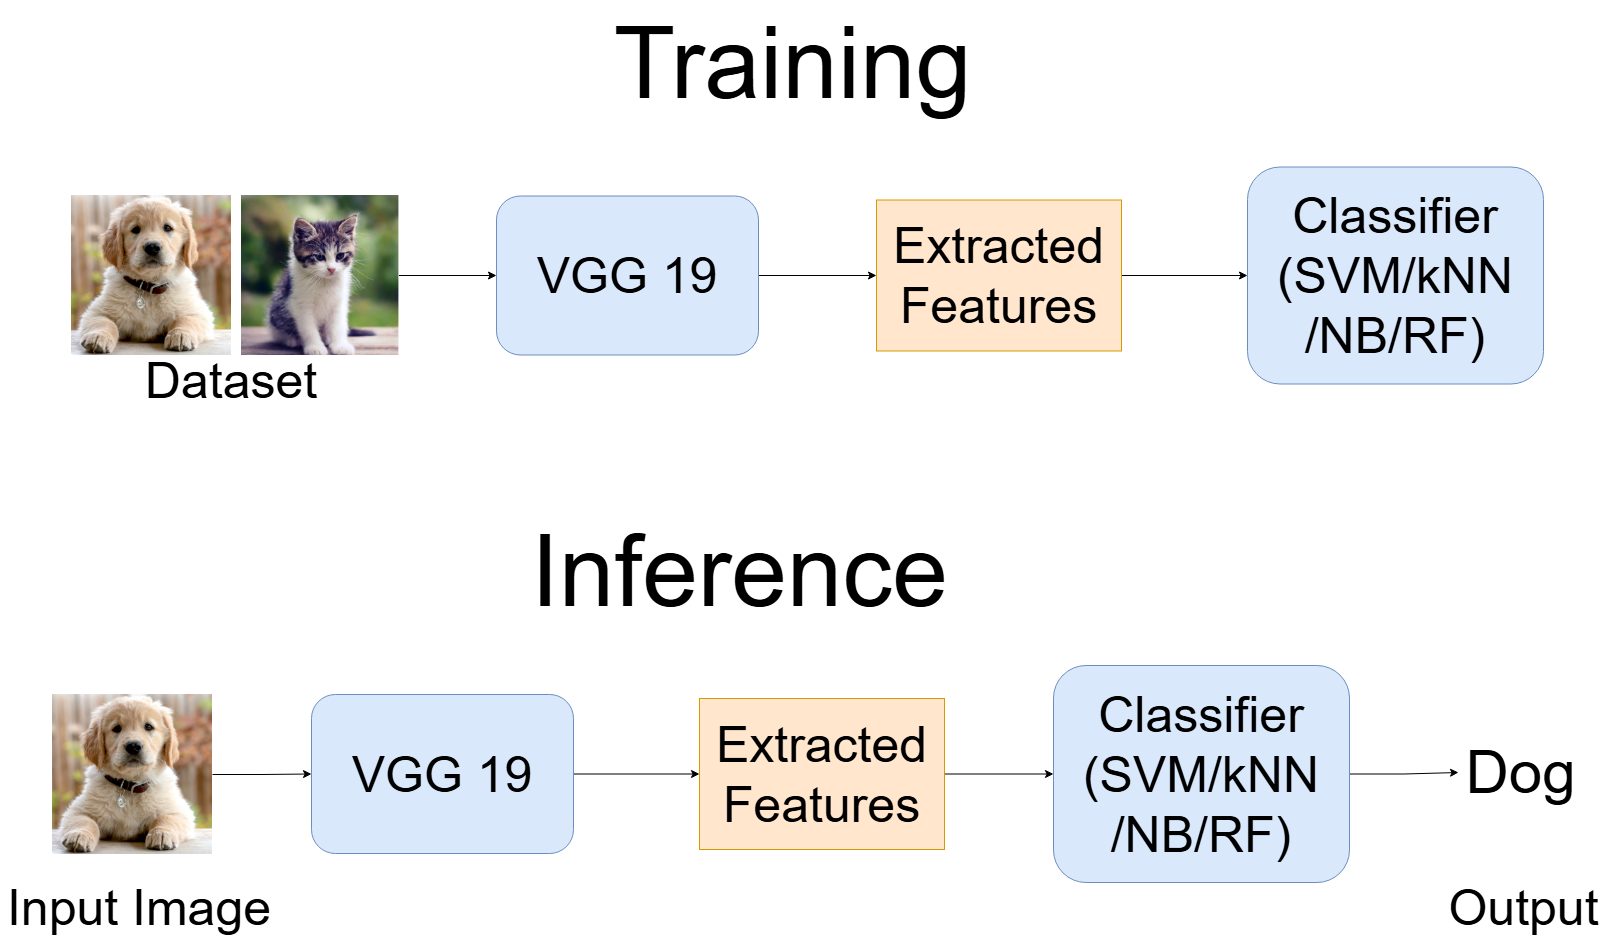

The diagram above was exported from draw.io. Its source (the exported page's mxGraphModel, read from the mxfile embedded in the PNG):
<mxGraphModel dx="2390" dy="1498" grid="0" gridSize="10" guides="1" tooltips="1" connect="1" arrows="1" fold="1" page="1" pageScale="1" pageWidth="1654" pageHeight="1169" math="0" shadow="0">
  <root>
    <mxCell id="0" />
    <mxCell id="1" parent="0" />
    <mxCell id="86ftLfIzEVKqyGWgJQe9-5" value="" style="shape=image;verticalLabelPosition=bottom;labelBackgroundColor=default;verticalAlign=top;aspect=fixed;imageAspect=0;image=https://kb.rspca.org.au/wp-content/uploads/2018/11/golder-retriever-puppy.jpeg;" parent="1" vertex="1">
      <mxGeometry x="95" y="280" width="160" height="160" as="geometry" />
    </mxCell>
    <mxCell id="86ftLfIzEVKqyGWgJQe9-14" style="edgeStyle=orthogonalEdgeStyle;rounded=0;orthogonalLoop=1;jettySize=auto;html=1;exitX=1;exitY=0.5;exitDx=0;exitDy=0;" parent="1" source="86ftLfIzEVKqyGWgJQe9-10" target="86ftLfIzEVKqyGWgJQe9-13" edge="1">
      <mxGeometry relative="1" as="geometry" />
    </mxCell>
    <mxCell id="86ftLfIzEVKqyGWgJQe9-10" value="" style="shape=image;verticalLabelPosition=bottom;labelBackgroundColor=default;verticalAlign=top;aspect=fixed;imageAspect=0;image=https://wallpaperaccess.com/full/2111331.jpg;clipPath=inset(0% 39% 1.06% 0%);" parent="1" vertex="1">
      <mxGeometry x="265" y="280" width="157.41" height="160" as="geometry" />
    </mxCell>
    <mxCell id="86ftLfIzEVKqyGWgJQe9-11" value="&lt;font style=&quot;font-size: 50px;&quot;&gt;Dataset&lt;/font&gt;" style="text;html=1;align=center;verticalAlign=middle;whiteSpace=wrap;rounded=0;" parent="1" vertex="1">
      <mxGeometry x="225" y="450" width="60" height="30" as="geometry" />
    </mxCell>
    <mxCell id="86ftLfIzEVKqyGWgJQe9-12" value="&lt;font style=&quot;font-size: 100px;&quot;&gt;Training&lt;/font&gt;" style="text;html=1;align=center;verticalAlign=middle;whiteSpace=wrap;rounded=0;" parent="1" vertex="1">
      <mxGeometry x="613" y="85" width="407" height="123" as="geometry" />
    </mxCell>
    <mxCell id="86ftLfIzEVKqyGWgJQe9-17" style="edgeStyle=orthogonalEdgeStyle;rounded=0;orthogonalLoop=1;jettySize=auto;html=1;exitX=1;exitY=0.5;exitDx=0;exitDy=0;entryX=0;entryY=0.5;entryDx=0;entryDy=0;" parent="1" source="86ftLfIzEVKqyGWgJQe9-13" target="86ftLfIzEVKqyGWgJQe9-16" edge="1">
      <mxGeometry relative="1" as="geometry" />
    </mxCell>
    <mxCell id="86ftLfIzEVKqyGWgJQe9-13" value="&lt;font style=&quot;font-size: 50px;&quot;&gt;VGG 19&lt;/font&gt;" style="rounded=1;whiteSpace=wrap;html=1;fillColor=#dae8fc;strokeColor=#6c8ebf;" parent="1" vertex="1">
      <mxGeometry x="520" y="280.5" width="262" height="159" as="geometry" />
    </mxCell>
    <mxCell id="86ftLfIzEVKqyGWgJQe9-19" style="edgeStyle=orthogonalEdgeStyle;rounded=0;orthogonalLoop=1;jettySize=auto;html=1;exitX=1;exitY=0.5;exitDx=0;exitDy=0;entryX=0;entryY=0.5;entryDx=0;entryDy=0;" parent="1" source="86ftLfIzEVKqyGWgJQe9-16" target="86ftLfIzEVKqyGWgJQe9-18" edge="1">
      <mxGeometry relative="1" as="geometry" />
    </mxCell>
    <mxCell id="86ftLfIzEVKqyGWgJQe9-16" value="&lt;font style=&quot;font-size: 50px;&quot;&gt;Extracted Features&lt;/font&gt;" style="rounded=0;whiteSpace=wrap;html=1;fillColor=#ffe6cc;strokeColor=#d79b00;" parent="1" vertex="1">
      <mxGeometry x="900" y="284.5" width="245" height="151" as="geometry" />
    </mxCell>
    <mxCell id="86ftLfIzEVKqyGWgJQe9-18" value="&lt;font style=&quot;font-size: 50px;&quot;&gt;Classifier&lt;/font&gt;&lt;div&gt;&lt;font style=&quot;font-size: 50px;&quot;&gt;(SVM/kNN&lt;/font&gt;&lt;/div&gt;&lt;div&gt;&lt;font style=&quot;font-size: 50px;&quot;&gt;/NB/RF)&lt;/font&gt;&lt;/div&gt;" style="rounded=1;whiteSpace=wrap;html=1;fillColor=#dae8fc;strokeColor=#6c8ebf;" parent="1" vertex="1">
      <mxGeometry x="1271" y="251.5" width="296" height="217" as="geometry" />
    </mxCell>
    <mxCell id="86ftLfIzEVKqyGWgJQe9-21" value="" style="shape=image;verticalLabelPosition=bottom;labelBackgroundColor=default;verticalAlign=top;aspect=fixed;imageAspect=0;image=https://kb.rspca.org.au/wp-content/uploads/2018/11/golder-retriever-puppy.jpeg;" parent="1" vertex="1">
      <mxGeometry x="76" y="779" width="160" height="160" as="geometry" />
    </mxCell>
    <mxCell id="86ftLfIzEVKqyGWgJQe9-22" style="edgeStyle=orthogonalEdgeStyle;rounded=0;orthogonalLoop=1;jettySize=auto;html=1;exitX=1;exitY=0.5;exitDx=0;exitDy=0;" parent="1" source="86ftLfIzEVKqyGWgJQe9-21" target="86ftLfIzEVKqyGWgJQe9-27" edge="1">
      <mxGeometry relative="1" as="geometry">
        <mxPoint x="261.9999999999999" y="863.5" as="sourcePoint" />
      </mxGeometry>
    </mxCell>
    <mxCell id="86ftLfIzEVKqyGWgJQe9-24" value="&lt;font style=&quot;font-size: 50px;&quot;&gt;Input Image&lt;/font&gt;" style="text;html=1;align=center;verticalAlign=middle;whiteSpace=wrap;rounded=0;" parent="1" vertex="1">
      <mxGeometry x="24" y="977" width="278" height="30" as="geometry" />
    </mxCell>
    <mxCell id="86ftLfIzEVKqyGWgJQe9-25" value="&lt;font style=&quot;font-size: 100px;&quot;&gt;Inference&lt;/font&gt;" style="text;html=1;align=center;verticalAlign=middle;whiteSpace=wrap;rounded=0;" parent="1" vertex="1">
      <mxGeometry x="560" y="593" width="407" height="123" as="geometry" />
    </mxCell>
    <mxCell id="86ftLfIzEVKqyGWgJQe9-26" style="edgeStyle=orthogonalEdgeStyle;rounded=0;orthogonalLoop=1;jettySize=auto;html=1;exitX=1;exitY=0.5;exitDx=0;exitDy=0;entryX=0;entryY=0.5;entryDx=0;entryDy=0;" parent="1" source="86ftLfIzEVKqyGWgJQe9-27" target="86ftLfIzEVKqyGWgJQe9-29" edge="1">
      <mxGeometry relative="1" as="geometry" />
    </mxCell>
    <mxCell id="86ftLfIzEVKqyGWgJQe9-27" value="&lt;font style=&quot;font-size: 50px;&quot;&gt;VGG 19&lt;/font&gt;" style="rounded=1;whiteSpace=wrap;html=1;fillColor=#dae8fc;strokeColor=#6c8ebf;" parent="1" vertex="1">
      <mxGeometry x="335" y="779" width="262" height="159" as="geometry" />
    </mxCell>
    <mxCell id="86ftLfIzEVKqyGWgJQe9-28" style="edgeStyle=orthogonalEdgeStyle;rounded=0;orthogonalLoop=1;jettySize=auto;html=1;exitX=1;exitY=0.5;exitDx=0;exitDy=0;entryX=0;entryY=0.5;entryDx=0;entryDy=0;" parent="1" source="86ftLfIzEVKqyGWgJQe9-29" target="YSfJxDUL3p4-iUiDrwGh-2" edge="1">
      <mxGeometry relative="1" as="geometry">
        <mxPoint x="1094" y="858.5" as="targetPoint" />
      </mxGeometry>
    </mxCell>
    <mxCell id="86ftLfIzEVKqyGWgJQe9-29" value="&lt;font style=&quot;font-size: 50px;&quot;&gt;Extracted Features&lt;/font&gt;" style="rounded=0;whiteSpace=wrap;html=1;fillColor=#ffe6cc;strokeColor=#d79b00;" parent="1" vertex="1">
      <mxGeometry x="723" y="783" width="245" height="151" as="geometry" />
    </mxCell>
    <mxCell id="86ftLfIzEVKqyGWgJQe9-36" style="edgeStyle=orthogonalEdgeStyle;rounded=0;orthogonalLoop=1;jettySize=auto;html=1;exitX=1;exitY=0.5;exitDx=0;exitDy=0;" parent="1" source="YSfJxDUL3p4-iUiDrwGh-2" target="86ftLfIzEVKqyGWgJQe9-33" edge="1">
      <mxGeometry relative="1" as="geometry">
        <mxPoint x="1356" y="858.5" as="sourcePoint" />
      </mxGeometry>
    </mxCell>
    <mxCell id="86ftLfIzEVKqyGWgJQe9-33" value="&lt;font style=&quot;font-size: 60px;&quot;&gt;Dog&lt;/font&gt;" style="text;html=1;align=center;verticalAlign=middle;whiteSpace=wrap;rounded=0;" parent="1" vertex="1">
      <mxGeometry x="1482" y="787" width="125" height="140" as="geometry" />
    </mxCell>
    <mxCell id="86ftLfIzEVKqyGWgJQe9-37" value="&lt;font style=&quot;font-size: 50px;&quot;&gt;Output&lt;/font&gt;" style="text;html=1;align=center;verticalAlign=middle;whiteSpace=wrap;rounded=0;" parent="1" vertex="1">
      <mxGeometry x="1454" y="977" width="186.5" height="30" as="geometry" />
    </mxCell>
    <mxCell id="YSfJxDUL3p4-iUiDrwGh-2" value="&lt;font style=&quot;font-size: 50px;&quot;&gt;Classifier&lt;/font&gt;&lt;div&gt;&lt;font style=&quot;font-size: 50px;&quot;&gt;(SVM/kNN&lt;/font&gt;&lt;/div&gt;&lt;div&gt;&lt;font style=&quot;font-size: 50px;&quot;&gt;/NB/RF)&lt;/font&gt;&lt;/div&gt;" style="rounded=1;whiteSpace=wrap;html=1;fillColor=#dae8fc;strokeColor=#6c8ebf;" vertex="1" parent="1">
      <mxGeometry x="1077" y="750" width="296" height="217" as="geometry" />
    </mxCell>
  </root>
</mxGraphModel>